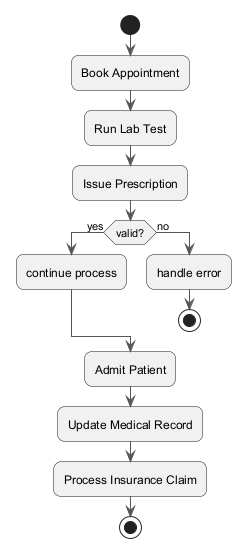

The diagram above was rendered by PlantUML. Its source (embedded in the PNG):
@startuml
skinparam backgroundColor #FFFFFF
skinparam roundCorner 15
skinparam ArrowColor #555555
start
:Book Appointment;
:Run Lab Test;
:Issue Prescription;
if (valid?) then (yes)
:continue process;
else (no)
:handle error;
stop
endif
:Admit Patient;
:Update Medical Record;
:Process Insurance Claim;
stop
@enduml